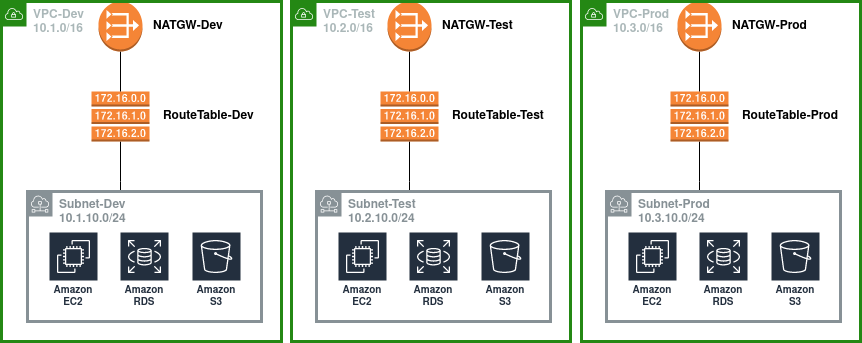

The diagram above was exported from draw.io. Its source (the exported page's mxGraphModel, read from the mxfile embedded in the PNG):
<mxGraphModel dx="868" dy="416" grid="1" gridSize="10" guides="1" tooltips="1" connect="1" arrows="1" fold="1" page="1" pageScale="1" pageWidth="827" pageHeight="1169" math="0" shadow="0">
  <root>
    <mxCell id="0" />
    <mxCell id="1" parent="0" />
    <mxCell id="OPBmwcDTSeO4a_AM3mMm-18" style="edgeStyle=orthogonalEdgeStyle;rounded=0;orthogonalLoop=1;jettySize=auto;html=1;exitX=0.5;exitY=1;exitDx=0;exitDy=0;exitPerimeter=0;endArrow=none;endFill=0;" edge="1" parent="1" source="OPBmwcDTSeO4a_AM3mMm-1" target="OPBmwcDTSeO4a_AM3mMm-4">
      <mxGeometry relative="1" as="geometry">
        <Array as="points">
          <mxPoint x="369" y="190" />
          <mxPoint x="369" y="190" />
        </Array>
      </mxGeometry>
    </mxCell>
    <mxCell id="OPBmwcDTSeO4a_AM3mMm-1" value="" style="outlineConnect=0;dashed=0;verticalLabelPosition=bottom;verticalAlign=top;align=center;html=1;shape=mxgraph.aws3.route_table;fillColor=#F58536;gradientColor=none;" vertex="1" parent="1">
      <mxGeometry x="340" y="100" width="58" height="50" as="geometry" />
    </mxCell>
    <mxCell id="OPBmwcDTSeO4a_AM3mMm-19" style="edgeStyle=orthogonalEdgeStyle;rounded=0;orthogonalLoop=1;jettySize=auto;html=1;exitX=0.5;exitY=1;exitDx=0;exitDy=0;exitPerimeter=0;entryX=0.5;entryY=0;entryDx=0;entryDy=0;entryPerimeter=0;endArrow=none;endFill=0;" edge="1" parent="1" source="OPBmwcDTSeO4a_AM3mMm-2" target="OPBmwcDTSeO4a_AM3mMm-1">
      <mxGeometry relative="1" as="geometry" />
    </mxCell>
    <mxCell id="OPBmwcDTSeO4a_AM3mMm-2" value="" style="outlineConnect=0;dashed=0;verticalLabelPosition=bottom;verticalAlign=top;align=center;html=1;shape=mxgraph.aws3.vpc_nat_gateway;fillColor=#F58536;gradientColor=none;" vertex="1" parent="1">
      <mxGeometry x="347" y="10" width="44" height="50" as="geometry" />
    </mxCell>
    <mxCell id="OPBmwcDTSeO4a_AM3mMm-4" value="&lt;b&gt;Subnet-Dev&lt;br&gt;10.1.10.0/24&lt;/b&gt;" style="outlineConnect=0;gradientColor=none;html=1;whiteSpace=wrap;fontSize=12;fontStyle=0;shape=mxgraph.aws4.group;grIcon=mxgraph.aws4.group_subnet;strokeColor=#879196;fillColor=none;verticalAlign=top;align=left;spacingLeft=30;fontColor=#879196;dashed=0;strokeWidth=3;" vertex="1" parent="1">
      <mxGeometry x="276" y="200" width="234" height="130" as="geometry" />
    </mxCell>
    <mxCell id="OPBmwcDTSeO4a_AM3mMm-8" value="Amazon EC2" style="outlineConnect=0;fontColor=#232F3E;gradientColor=none;strokeColor=#ffffff;fillColor=#232F3E;dashed=0;verticalLabelPosition=middle;verticalAlign=bottom;align=center;html=1;whiteSpace=wrap;fontSize=10;fontStyle=1;spacing=3;shape=mxgraph.aws4.productIcon;prIcon=mxgraph.aws4.ec2;" vertex="1" parent="1">
      <mxGeometry x="297" y="240" width="50" height="80" as="geometry" />
    </mxCell>
    <mxCell id="OPBmwcDTSeO4a_AM3mMm-13" value="Amazon RDS" style="outlineConnect=0;fontColor=#232F3E;gradientColor=none;strokeColor=#ffffff;fillColor=#232F3E;dashed=0;verticalLabelPosition=middle;verticalAlign=bottom;align=center;html=1;whiteSpace=wrap;fontSize=10;fontStyle=1;spacing=3;shape=mxgraph.aws4.productIcon;prIcon=mxgraph.aws4.rds;" vertex="1" parent="1">
      <mxGeometry x="368" y="240" width="50" height="80" as="geometry" />
    </mxCell>
    <mxCell id="OPBmwcDTSeO4a_AM3mMm-14" value="Amazon S3" style="outlineConnect=0;fontColor=#232F3E;gradientColor=none;strokeColor=#ffffff;fillColor=#232F3E;dashed=0;verticalLabelPosition=middle;verticalAlign=bottom;align=center;html=1;whiteSpace=wrap;fontSize=10;fontStyle=1;spacing=3;shape=mxgraph.aws4.productIcon;prIcon=mxgraph.aws4.s3;" vertex="1" parent="1">
      <mxGeometry x="440" y="240" width="50" height="80" as="geometry" />
    </mxCell>
    <mxCell id="OPBmwcDTSeO4a_AM3mMm-15" value="&lt;div align=&quot;left&quot;&gt;&lt;b&gt;NATGW-Dev&lt;/b&gt;&lt;/div&gt;" style="text;html=1;align=left;verticalAlign=middle;resizable=0;points=[];autosize=1;" vertex="1" parent="1">
      <mxGeometry x="400" y="25" width="90" height="20" as="geometry" />
    </mxCell>
    <mxCell id="OPBmwcDTSeO4a_AM3mMm-17" value="&lt;div align=&quot;left&quot;&gt;&lt;b&gt;RouteTable-Dev&lt;/b&gt;&lt;/div&gt;" style="text;html=1;align=left;verticalAlign=middle;resizable=0;points=[];autosize=1;" vertex="1" parent="1">
      <mxGeometry x="410" y="115" width="110" height="20" as="geometry" />
    </mxCell>
    <mxCell id="OPBmwcDTSeO4a_AM3mMm-21" value="&lt;div&gt;&lt;b&gt;VPC-Dev&lt;/b&gt;&lt;/div&gt;&lt;div&gt;&lt;b&gt;10.1.0/16&lt;br&gt;&lt;/b&gt;&lt;/div&gt;" style="points=[[0,0],[0.25,0],[0.5,0],[0.75,0],[1,0],[1,0.25],[1,0.5],[1,0.75],[1,1],[0.75,1],[0.5,1],[0.25,1],[0,1],[0,0.75],[0,0.5],[0,0.25]];outlineConnect=0;gradientColor=none;html=1;whiteSpace=wrap;fontSize=12;fontStyle=0;shape=mxgraph.aws4.group;grIcon=mxgraph.aws4.group_vpc;strokeColor=#248814;fillColor=none;verticalAlign=top;align=left;spacingLeft=30;fontColor=#AAB7B8;dashed=0;strokeWidth=3;" vertex="1" parent="1">
      <mxGeometry x="250" y="10" width="280" height="340" as="geometry" />
    </mxCell>
    <mxCell id="OPBmwcDTSeO4a_AM3mMm-22" style="edgeStyle=orthogonalEdgeStyle;rounded=0;orthogonalLoop=1;jettySize=auto;html=1;exitX=0.5;exitY=1;exitDx=0;exitDy=0;exitPerimeter=0;endArrow=none;endFill=0;" edge="1" parent="1" source="OPBmwcDTSeO4a_AM3mMm-23" target="OPBmwcDTSeO4a_AM3mMm-26">
      <mxGeometry relative="1" as="geometry">
        <Array as="points">
          <mxPoint x="658" y="190" />
          <mxPoint x="658" y="190" />
        </Array>
      </mxGeometry>
    </mxCell>
    <mxCell id="OPBmwcDTSeO4a_AM3mMm-23" value="" style="outlineConnect=0;dashed=0;verticalLabelPosition=bottom;verticalAlign=top;align=center;html=1;shape=mxgraph.aws3.route_table;fillColor=#F58536;gradientColor=none;" vertex="1" parent="1">
      <mxGeometry x="629" y="100" width="58" height="50" as="geometry" />
    </mxCell>
    <mxCell id="OPBmwcDTSeO4a_AM3mMm-24" style="edgeStyle=orthogonalEdgeStyle;rounded=0;orthogonalLoop=1;jettySize=auto;html=1;exitX=0.5;exitY=1;exitDx=0;exitDy=0;exitPerimeter=0;entryX=0.5;entryY=0;entryDx=0;entryDy=0;entryPerimeter=0;endArrow=none;endFill=0;" edge="1" parent="1" source="OPBmwcDTSeO4a_AM3mMm-25" target="OPBmwcDTSeO4a_AM3mMm-23">
      <mxGeometry relative="1" as="geometry" />
    </mxCell>
    <mxCell id="OPBmwcDTSeO4a_AM3mMm-25" value="" style="outlineConnect=0;dashed=0;verticalLabelPosition=bottom;verticalAlign=top;align=center;html=1;shape=mxgraph.aws3.vpc_nat_gateway;fillColor=#F58536;gradientColor=none;" vertex="1" parent="1">
      <mxGeometry x="636" y="10" width="44" height="50" as="geometry" />
    </mxCell>
    <mxCell id="OPBmwcDTSeO4a_AM3mMm-26" value="&lt;b&gt;Subnet-Test&lt;br&gt;10.2.10.0/24&lt;/b&gt;" style="outlineConnect=0;gradientColor=none;html=1;whiteSpace=wrap;fontSize=12;fontStyle=0;shape=mxgraph.aws4.group;grIcon=mxgraph.aws4.group_subnet;strokeColor=#879196;fillColor=none;verticalAlign=top;align=left;spacingLeft=30;fontColor=#879196;dashed=0;strokeWidth=3;" vertex="1" parent="1">
      <mxGeometry x="565" y="200" width="234" height="130" as="geometry" />
    </mxCell>
    <mxCell id="OPBmwcDTSeO4a_AM3mMm-27" value="Amazon EC2" style="outlineConnect=0;fontColor=#232F3E;gradientColor=none;strokeColor=#ffffff;fillColor=#232F3E;dashed=0;verticalLabelPosition=middle;verticalAlign=bottom;align=center;html=1;whiteSpace=wrap;fontSize=10;fontStyle=1;spacing=3;shape=mxgraph.aws4.productIcon;prIcon=mxgraph.aws4.ec2;" vertex="1" parent="1">
      <mxGeometry x="586" y="240" width="50" height="80" as="geometry" />
    </mxCell>
    <mxCell id="OPBmwcDTSeO4a_AM3mMm-28" value="Amazon RDS" style="outlineConnect=0;fontColor=#232F3E;gradientColor=none;strokeColor=#ffffff;fillColor=#232F3E;dashed=0;verticalLabelPosition=middle;verticalAlign=bottom;align=center;html=1;whiteSpace=wrap;fontSize=10;fontStyle=1;spacing=3;shape=mxgraph.aws4.productIcon;prIcon=mxgraph.aws4.rds;" vertex="1" parent="1">
      <mxGeometry x="657" y="240" width="50" height="80" as="geometry" />
    </mxCell>
    <mxCell id="OPBmwcDTSeO4a_AM3mMm-29" value="Amazon S3" style="outlineConnect=0;fontColor=#232F3E;gradientColor=none;strokeColor=#ffffff;fillColor=#232F3E;dashed=0;verticalLabelPosition=middle;verticalAlign=bottom;align=center;html=1;whiteSpace=wrap;fontSize=10;fontStyle=1;spacing=3;shape=mxgraph.aws4.productIcon;prIcon=mxgraph.aws4.s3;" vertex="1" parent="1">
      <mxGeometry x="729" y="240" width="50" height="80" as="geometry" />
    </mxCell>
    <mxCell id="OPBmwcDTSeO4a_AM3mMm-30" value="&lt;div align=&quot;left&quot;&gt;&lt;b&gt;NATGW-Test&lt;/b&gt;&lt;/div&gt;" style="text;html=1;align=left;verticalAlign=middle;resizable=0;points=[];autosize=1;" vertex="1" parent="1">
      <mxGeometry x="689" y="25" width="90" height="20" as="geometry" />
    </mxCell>
    <mxCell id="OPBmwcDTSeO4a_AM3mMm-31" value="&lt;div align=&quot;left&quot;&gt;&lt;b&gt;RouteTable-Test&lt;/b&gt;&lt;/div&gt;" style="text;html=1;align=left;verticalAlign=middle;resizable=0;points=[];autosize=1;" vertex="1" parent="1">
      <mxGeometry x="699" y="115" width="110" height="20" as="geometry" />
    </mxCell>
    <mxCell id="OPBmwcDTSeO4a_AM3mMm-33" value="&lt;div&gt;&lt;b&gt;VPC-Test&lt;/b&gt;&lt;/div&gt;&lt;div&gt;&lt;b&gt;10.2.0/16&lt;br&gt;&lt;/b&gt;&lt;/div&gt;" style="points=[[0,0],[0.25,0],[0.5,0],[0.75,0],[1,0],[1,0.25],[1,0.5],[1,0.75],[1,1],[0.75,1],[0.5,1],[0.25,1],[0,1],[0,0.75],[0,0.5],[0,0.25]];outlineConnect=0;gradientColor=none;html=1;whiteSpace=wrap;fontSize=12;fontStyle=0;shape=mxgraph.aws4.group;grIcon=mxgraph.aws4.group_vpc;strokeColor=#248814;fillColor=none;verticalAlign=top;align=left;spacingLeft=30;fontColor=#AAB7B8;dashed=0;strokeWidth=3;" vertex="1" parent="1">
      <mxGeometry x="540" y="10" width="279" height="340" as="geometry" />
    </mxCell>
    <mxCell id="OPBmwcDTSeO4a_AM3mMm-34" style="edgeStyle=orthogonalEdgeStyle;rounded=0;orthogonalLoop=1;jettySize=auto;html=1;exitX=0.5;exitY=1;exitDx=0;exitDy=0;exitPerimeter=0;endArrow=none;endFill=0;" edge="1" parent="1" source="OPBmwcDTSeO4a_AM3mMm-35" target="OPBmwcDTSeO4a_AM3mMm-38">
      <mxGeometry relative="1" as="geometry">
        <Array as="points">
          <mxPoint x="948" y="190" />
          <mxPoint x="948" y="190" />
        </Array>
      </mxGeometry>
    </mxCell>
    <mxCell id="OPBmwcDTSeO4a_AM3mMm-35" value="" style="outlineConnect=0;dashed=0;verticalLabelPosition=bottom;verticalAlign=top;align=center;html=1;shape=mxgraph.aws3.route_table;fillColor=#F58536;gradientColor=none;" vertex="1" parent="1">
      <mxGeometry x="919" y="100" width="58" height="50" as="geometry" />
    </mxCell>
    <mxCell id="OPBmwcDTSeO4a_AM3mMm-36" style="edgeStyle=orthogonalEdgeStyle;rounded=0;orthogonalLoop=1;jettySize=auto;html=1;exitX=0.5;exitY=1;exitDx=0;exitDy=0;exitPerimeter=0;entryX=0.5;entryY=0;entryDx=0;entryDy=0;entryPerimeter=0;endArrow=none;endFill=0;" edge="1" parent="1" source="OPBmwcDTSeO4a_AM3mMm-37" target="OPBmwcDTSeO4a_AM3mMm-35">
      <mxGeometry relative="1" as="geometry" />
    </mxCell>
    <mxCell id="OPBmwcDTSeO4a_AM3mMm-37" value="" style="outlineConnect=0;dashed=0;verticalLabelPosition=bottom;verticalAlign=top;align=center;html=1;shape=mxgraph.aws3.vpc_nat_gateway;fillColor=#F58536;gradientColor=none;" vertex="1" parent="1">
      <mxGeometry x="926" y="10" width="44" height="50" as="geometry" />
    </mxCell>
    <mxCell id="OPBmwcDTSeO4a_AM3mMm-38" value="&lt;b&gt;Subnet-Prod&lt;br&gt;10.3.10.0/24&lt;/b&gt;" style="outlineConnect=0;gradientColor=none;html=1;whiteSpace=wrap;fontSize=12;fontStyle=0;shape=mxgraph.aws4.group;grIcon=mxgraph.aws4.group_subnet;strokeColor=#879196;fillColor=none;verticalAlign=top;align=left;spacingLeft=30;fontColor=#879196;dashed=0;strokeWidth=3;" vertex="1" parent="1">
      <mxGeometry x="855" y="200" width="234" height="130" as="geometry" />
    </mxCell>
    <mxCell id="OPBmwcDTSeO4a_AM3mMm-39" value="Amazon EC2" style="outlineConnect=0;fontColor=#232F3E;gradientColor=none;strokeColor=#ffffff;fillColor=#232F3E;dashed=0;verticalLabelPosition=middle;verticalAlign=bottom;align=center;html=1;whiteSpace=wrap;fontSize=10;fontStyle=1;spacing=3;shape=mxgraph.aws4.productIcon;prIcon=mxgraph.aws4.ec2;" vertex="1" parent="1">
      <mxGeometry x="876" y="240" width="50" height="80" as="geometry" />
    </mxCell>
    <mxCell id="OPBmwcDTSeO4a_AM3mMm-40" value="Amazon RDS" style="outlineConnect=0;fontColor=#232F3E;gradientColor=none;strokeColor=#ffffff;fillColor=#232F3E;dashed=0;verticalLabelPosition=middle;verticalAlign=bottom;align=center;html=1;whiteSpace=wrap;fontSize=10;fontStyle=1;spacing=3;shape=mxgraph.aws4.productIcon;prIcon=mxgraph.aws4.rds;" vertex="1" parent="1">
      <mxGeometry x="947" y="240" width="50" height="80" as="geometry" />
    </mxCell>
    <mxCell id="OPBmwcDTSeO4a_AM3mMm-41" value="Amazon S3" style="outlineConnect=0;fontColor=#232F3E;gradientColor=none;strokeColor=#ffffff;fillColor=#232F3E;dashed=0;verticalLabelPosition=middle;verticalAlign=bottom;align=center;html=1;whiteSpace=wrap;fontSize=10;fontStyle=1;spacing=3;shape=mxgraph.aws4.productIcon;prIcon=mxgraph.aws4.s3;" vertex="1" parent="1">
      <mxGeometry x="1019" y="240" width="50" height="80" as="geometry" />
    </mxCell>
    <mxCell id="OPBmwcDTSeO4a_AM3mMm-42" value="&lt;div align=&quot;left&quot;&gt;&lt;b&gt;NATGW-Prod&lt;/b&gt;&lt;/div&gt;" style="text;html=1;align=left;verticalAlign=middle;resizable=0;points=[];autosize=1;" vertex="1" parent="1">
      <mxGeometry x="979" y="25" width="90" height="20" as="geometry" />
    </mxCell>
    <mxCell id="OPBmwcDTSeO4a_AM3mMm-43" value="&lt;div align=&quot;left&quot;&gt;&lt;b&gt;RouteTable-Prod&lt;/b&gt;&lt;/div&gt;" style="text;html=1;align=left;verticalAlign=middle;resizable=0;points=[];autosize=1;" vertex="1" parent="1">
      <mxGeometry x="989" y="115" width="110" height="20" as="geometry" />
    </mxCell>
    <mxCell id="OPBmwcDTSeO4a_AM3mMm-45" value="&lt;div&gt;&lt;b&gt;VPC-Prod&lt;/b&gt;&lt;/div&gt;&lt;div&gt;&lt;b&gt;10.3.0/16&lt;br&gt;&lt;/b&gt;&lt;/div&gt;" style="points=[[0,0],[0.25,0],[0.5,0],[0.75,0],[1,0],[1,0.25],[1,0.5],[1,0.75],[1,1],[0.75,1],[0.5,1],[0.25,1],[0,1],[0,0.75],[0,0.5],[0,0.25]];outlineConnect=0;gradientColor=none;html=1;whiteSpace=wrap;fontSize=12;fontStyle=0;shape=mxgraph.aws4.group;grIcon=mxgraph.aws4.group_vpc;strokeColor=#248814;fillColor=none;verticalAlign=top;align=left;spacingLeft=30;fontColor=#AAB7B8;dashed=0;strokeWidth=3;" vertex="1" parent="1">
      <mxGeometry x="830" y="10" width="279" height="340" as="geometry" />
    </mxCell>
  </root>
</mxGraphModel>